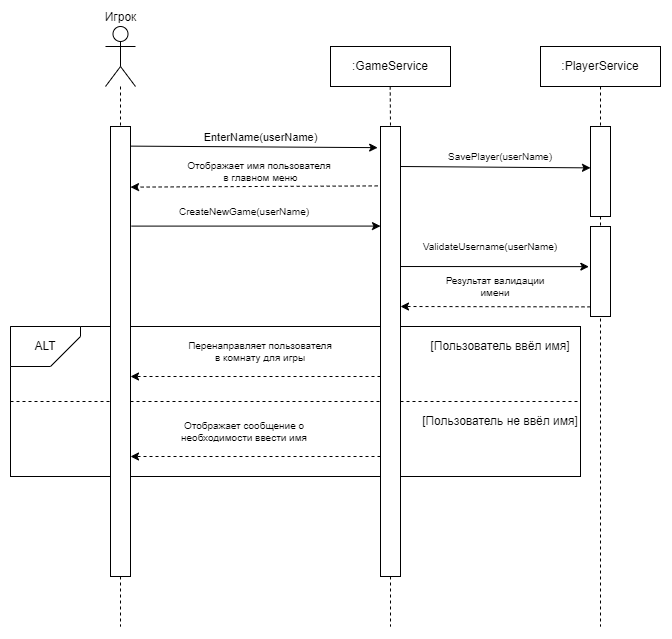

The diagram above was exported from draw.io. Its source (the exported page's mxGraphModel, read from the mxfile embedded in the PNG):
<mxGraphModel dx="1182" dy="-547" grid="1" gridSize="10" guides="1" tooltips="1" connect="1" arrows="1" fold="1" page="1" pageScale="1" pageWidth="827" pageHeight="1169" math="0" shadow="0">
  <root>
    <mxCell id="0" />
    <mxCell id="1" parent="0" />
    <mxCell id="qUmZaivJWLAL3MDtO6s8-1" value="Игрок" style="shape=umlActor;verticalLabelPosition=top;verticalAlign=bottom;html=1;outlineConnect=0;labelPosition=center;align=center;" vertex="1" parent="1">
      <mxGeometry x="355" y="1500" width="30" height="60" as="geometry" />
    </mxCell>
    <mxCell id="qUmZaivJWLAL3MDtO6s8-2" value="" style="rounded=0;whiteSpace=wrap;html=1;" vertex="1" parent="1">
      <mxGeometry x="260" y="1800" width="570" height="150" as="geometry" />
    </mxCell>
    <mxCell id="qUmZaivJWLAL3MDtO6s8-3" value="ALT" style="shape=card;whiteSpace=wrap;html=1;direction=south;flipH=0;flipV=1;" vertex="1" parent="1">
      <mxGeometry x="260" y="1800" width="70" height="40" as="geometry" />
    </mxCell>
    <mxCell id="qUmZaivJWLAL3MDtO6s8-4" value=":PlayerService" style="rounded=0;whiteSpace=wrap;html=1;" vertex="1" parent="1">
      <mxGeometry x="790" y="1520" width="120" height="40" as="geometry" />
    </mxCell>
    <mxCell id="qUmZaivJWLAL3MDtO6s8-5" value="" style="rounded=0;whiteSpace=wrap;html=1;" vertex="1" parent="1">
      <mxGeometry x="840" y="1600" width="20" height="90" as="geometry" />
    </mxCell>
    <mxCell id="qUmZaivJWLAL3MDtO6s8-6" value="" style="endArrow=none;dashed=1;html=1;rounded=0;entryX=0.5;entryY=0;entryDx=0;entryDy=0;" edge="1" parent="1" source="qUmZaivJWLAL3MDtO6s8-1" target="qUmZaivJWLAL3MDtO6s8-29">
      <mxGeometry width="50" height="50" relative="1" as="geometry">
        <mxPoint x="370" y="1540" as="sourcePoint" />
        <mxPoint x="520" y="1670" as="targetPoint" />
      </mxGeometry>
    </mxCell>
    <mxCell id="qUmZaivJWLAL3MDtO6s8-7" value="" style="endArrow=none;dashed=1;html=1;rounded=0;entryX=0.5;entryY=0;entryDx=0;entryDy=0;exitX=0.5;exitY=1;exitDx=0;exitDy=0;" edge="1" parent="1" source="qUmZaivJWLAL3MDtO6s8-4" target="qUmZaivJWLAL3MDtO6s8-5">
      <mxGeometry width="50" height="50" relative="1" as="geometry">
        <mxPoint x="1088" y="1520" as="sourcePoint" />
        <mxPoint x="1088" y="1580" as="targetPoint" />
      </mxGeometry>
    </mxCell>
    <mxCell id="qUmZaivJWLAL3MDtO6s8-8" value="" style="endArrow=none;dashed=1;html=1;rounded=0;exitX=0.5;exitY=1;exitDx=0;exitDy=0;" edge="1" parent="1" source="qUmZaivJWLAL3MDtO6s8-29">
      <mxGeometry width="50" height="50" relative="1" as="geometry">
        <mxPoint x="370" y="1940" as="sourcePoint" />
        <mxPoint x="370" y="2100" as="targetPoint" />
      </mxGeometry>
    </mxCell>
    <mxCell id="qUmZaivJWLAL3MDtO6s8-9" value="" style="endArrow=classic;html=1;rounded=0;exitX=1.186;exitY=0.041;exitDx=0;exitDy=0;exitPerimeter=0;entryX=-0.142;entryY=0.047;entryDx=0;entryDy=0;entryPerimeter=0;" edge="1" parent="1" target="qUmZaivJWLAL3MDtO6s8-28">
      <mxGeometry width="50" height="50" relative="1" as="geometry">
        <mxPoint x="379.9999999999999" y="1619.62" as="sourcePoint" />
        <mxPoint x="840" y="1620" as="targetPoint" />
      </mxGeometry>
    </mxCell>
    <mxCell id="qUmZaivJWLAL3MDtO6s8-10" value="EnterName(userName)" style="edgeLabel;html=1;align=center;verticalAlign=middle;resizable=0;points=[];" vertex="1" connectable="0" parent="qUmZaivJWLAL3MDtO6s8-9">
      <mxGeometry x="-0.1031" y="-2" relative="1" as="geometry">
        <mxPoint x="19" y="-12" as="offset" />
      </mxGeometry>
    </mxCell>
    <mxCell id="qUmZaivJWLAL3MDtO6s8-12" value="SavePlayer(userName)" style="text;html=1;align=center;verticalAlign=middle;whiteSpace=wrap;rounded=0;fontSize=10;" vertex="1" parent="1">
      <mxGeometry x="705" y="1620" width="90" height="20" as="geometry" />
    </mxCell>
    <mxCell id="qUmZaivJWLAL3MDtO6s8-13" value="" style="endArrow=classic;html=1;rounded=0;entryX=1.1;entryY=0.197;entryDx=0;entryDy=0;entryPerimeter=0;exitX=-0.142;exitY=0.132;exitDx=0;exitDy=0;dashed=1;exitPerimeter=0;" edge="1" parent="1" source="qUmZaivJWLAL3MDtO6s8-28">
      <mxGeometry width="50" height="50" relative="1" as="geometry">
        <mxPoint x="618" y="1660" as="sourcePoint" />
        <mxPoint x="380" y="1660.6200000000003" as="targetPoint" />
      </mxGeometry>
    </mxCell>
    <mxCell id="qUmZaivJWLAL3MDtO6s8-14" value="&lt;br style=&quot;font-size: 10px;&quot;&gt;&lt;span style=&quot;color: rgb(0, 0, 0); font-family: Helvetica; font-size: 10px; font-style: normal; font-variant-ligatures: normal; font-variant-caps: normal; font-weight: 400; letter-spacing: normal; orphans: 2; text-align: center; text-indent: 0px; text-transform: none; widows: 2; word-spacing: 0px; -webkit-text-stroke-width: 0px; white-space: nowrap; background-color: rgb(255, 255, 255); text-decoration-thickness: initial; text-decoration-style: initial; text-decoration-color: initial; float: none; display: inline !important;&quot;&gt;Отображает имя пользователя&lt;br style=&quot;font-size: 10px;&quot;&gt;&amp;nbsp;в главном меню&lt;/span&gt;&lt;div style=&quot;font-size: 10px;&quot;&gt;&lt;br style=&quot;font-size: 10px;&quot;&gt;&lt;/div&gt;" style="text;html=1;align=center;verticalAlign=middle;whiteSpace=wrap;rounded=0;fontSize=10;" vertex="1" parent="1">
      <mxGeometry x="449" y="1620" width="120" height="50" as="geometry" />
    </mxCell>
    <mxCell id="qUmZaivJWLAL3MDtO6s8-15" value="" style="endArrow=classic;html=1;rounded=0;entryX=-0.008;entryY=0.134;entryDx=0;entryDy=0;entryPerimeter=0;exitX=1.031;exitY=0.288;exitDx=0;exitDy=0;exitPerimeter=0;" edge="1" parent="1">
      <mxGeometry width="50" height="50" relative="1" as="geometry">
        <mxPoint x="380.77999999999986" y="1699.6" as="sourcePoint" />
        <mxPoint x="630.0000000000002" y="1699.58" as="targetPoint" />
      </mxGeometry>
    </mxCell>
    <mxCell id="qUmZaivJWLAL3MDtO6s8-16" value="CreateNewGame(userName)" style="text;html=1;align=center;verticalAlign=middle;whiteSpace=wrap;rounded=0;fontSize=10;" vertex="1" parent="1">
      <mxGeometry x="434.1600000000001" y="1670" width="120" height="30" as="geometry" />
    </mxCell>
    <mxCell id="qUmZaivJWLAL3MDtO6s8-17" value="&lt;div style=&quot;font-size: 10px;&quot;&gt;Перенаправляет пользователя в комнату для игры&lt;/div&gt;" style="text;html=1;align=center;verticalAlign=middle;whiteSpace=wrap;rounded=0;fontSize=10;" vertex="1" parent="1">
      <mxGeometry x="435" y="1800" width="150" height="50" as="geometry" />
    </mxCell>
    <mxCell id="qUmZaivJWLAL3MDtO6s8-18" value="[Пользователь ввёл имя]" style="text;html=1;align=center;verticalAlign=middle;whiteSpace=wrap;rounded=0;" vertex="1" parent="1">
      <mxGeometry x="660" y="1805" width="180" height="30" as="geometry" />
    </mxCell>
    <mxCell id="qUmZaivJWLAL3MDtO6s8-19" value="ValidateUsername(userName)" style="text;html=1;align=center;verticalAlign=middle;whiteSpace=wrap;rounded=0;fontSize=10;" vertex="1" parent="1">
      <mxGeometry x="690" y="1710" width="100" height="20" as="geometry" />
    </mxCell>
    <mxCell id="qUmZaivJWLAL3MDtO6s8-20" value="" style="endArrow=none;dashed=1;html=1;rounded=0;exitX=0;exitY=0.5;exitDx=0;exitDy=0;entryX=1;entryY=0.5;entryDx=0;entryDy=0;" edge="1" parent="1" source="qUmZaivJWLAL3MDtO6s8-2" target="qUmZaivJWLAL3MDtO6s8-2">
      <mxGeometry width="50" height="50" relative="1" as="geometry">
        <mxPoint x="570" y="1880" as="sourcePoint" />
        <mxPoint x="620" y="1830" as="targetPoint" />
      </mxGeometry>
    </mxCell>
    <mxCell id="qUmZaivJWLAL3MDtO6s8-21" value="[Пользователь не ввёл имя]" style="text;html=1;align=center;verticalAlign=middle;whiteSpace=wrap;rounded=0;" vertex="1" parent="1">
      <mxGeometry x="660" y="1880" width="180" height="30" as="geometry" />
    </mxCell>
    <mxCell id="qUmZaivJWLAL3MDtO6s8-22" value="&lt;div style=&quot;font-size: 10px;&quot;&gt;Отображает сообщение о необходимости ввести имя&lt;/div&gt;" style="text;html=1;align=center;verticalAlign=middle;whiteSpace=wrap;rounded=0;fontSize=10;" vertex="1" parent="1">
      <mxGeometry x="419" y="1880" width="150" height="50" as="geometry" />
    </mxCell>
    <mxCell id="qUmZaivJWLAL3MDtO6s8-23" value="" style="endArrow=none;dashed=1;html=1;rounded=0;exitX=0.5;exitY=1;exitDx=0;exitDy=0;" edge="1" parent="1" source="qUmZaivJWLAL3MDtO6s8-28">
      <mxGeometry width="50" height="50" relative="1" as="geometry">
        <mxPoint x="630" y="1920" as="sourcePoint" />
        <mxPoint x="640" y="2100" as="targetPoint" />
      </mxGeometry>
    </mxCell>
    <mxCell id="qUmZaivJWLAL3MDtO6s8-24" value=":GameService" style="rounded=0;whiteSpace=wrap;html=1;" vertex="1" parent="1">
      <mxGeometry x="580" y="1520" width="120" height="40" as="geometry" />
    </mxCell>
    <mxCell id="qUmZaivJWLAL3MDtO6s8-25" value="" style="endArrow=classic;html=1;rounded=0;dashed=1;" edge="1" parent="1">
      <mxGeometry width="50" height="50" relative="1" as="geometry">
        <mxPoint x="630" y="1850" as="sourcePoint" />
        <mxPoint x="380" y="1850" as="targetPoint" />
      </mxGeometry>
    </mxCell>
    <mxCell id="qUmZaivJWLAL3MDtO6s8-26" value="" style="endArrow=classic;html=1;rounded=0;dashed=1;" edge="1" parent="1">
      <mxGeometry width="50" height="50" relative="1" as="geometry">
        <mxPoint x="630" y="1930" as="sourcePoint" />
        <mxPoint x="380" y="1930" as="targetPoint" />
      </mxGeometry>
    </mxCell>
    <mxCell id="qUmZaivJWLAL3MDtO6s8-27" value="" style="endArrow=none;dashed=1;html=1;rounded=0;entryX=0.5;entryY=0;entryDx=0;entryDy=0;" edge="1" parent="1" target="qUmZaivJWLAL3MDtO6s8-28">
      <mxGeometry width="50" height="50" relative="1" as="geometry">
        <mxPoint x="639.6800000000001" y="1560" as="sourcePoint" />
        <mxPoint x="639.6800000000001" y="1600" as="targetPoint" />
      </mxGeometry>
    </mxCell>
    <mxCell id="qUmZaivJWLAL3MDtO6s8-28" value="" style="rounded=0;whiteSpace=wrap;html=1;" vertex="1" parent="1">
      <mxGeometry x="630" y="1600" width="20" height="450" as="geometry" />
    </mxCell>
    <mxCell id="qUmZaivJWLAL3MDtO6s8-29" value="" style="rounded=0;whiteSpace=wrap;html=1;" vertex="1" parent="1">
      <mxGeometry x="360" y="1600" width="20" height="450" as="geometry" />
    </mxCell>
    <mxCell id="qUmZaivJWLAL3MDtO6s8-30" value="" style="endArrow=classic;html=1;rounded=0;entryX=-0.083;entryY=0.446;entryDx=0;entryDy=0;entryPerimeter=0;exitX=1.031;exitY=0.288;exitDx=0;exitDy=0;exitPerimeter=0;" edge="1" parent="1" target="qUmZaivJWLAL3MDtO6s8-34">
      <mxGeometry width="50" height="50" relative="1" as="geometry">
        <mxPoint x="650" y="1740.02" as="sourcePoint" />
        <mxPoint x="899.2200000000003" y="1740" as="targetPoint" />
      </mxGeometry>
    </mxCell>
    <mxCell id="qUmZaivJWLAL3MDtO6s8-31" value="" style="endArrow=classic;html=1;rounded=0;dashed=1;" edge="1" parent="1">
      <mxGeometry width="50" height="50" relative="1" as="geometry">
        <mxPoint x="840" y="1780.38" as="sourcePoint" />
        <mxPoint x="650" y="1780" as="targetPoint" />
      </mxGeometry>
    </mxCell>
    <mxCell id="qUmZaivJWLAL3MDtO6s8-32" value="Результат валидации имени" style="text;html=1;align=center;verticalAlign=middle;whiteSpace=wrap;rounded=0;fontSize=10;" vertex="1" parent="1">
      <mxGeometry x="690" y="1750" width="110" height="20" as="geometry" />
    </mxCell>
    <mxCell id="qUmZaivJWLAL3MDtO6s8-33" value="" style="endArrow=none;dashed=1;html=1;rounded=0;exitX=0.5;exitY=1;exitDx=0;exitDy=0;" edge="1" parent="1" source="qUmZaivJWLAL3MDtO6s8-5">
      <mxGeometry width="50" height="50" relative="1" as="geometry">
        <mxPoint x="1198" y="1910" as="sourcePoint" />
        <mxPoint x="850" y="2100" as="targetPoint" />
      </mxGeometry>
    </mxCell>
    <mxCell id="qUmZaivJWLAL3MDtO6s8-34" value="" style="rounded=0;whiteSpace=wrap;html=1;" vertex="1" parent="1">
      <mxGeometry x="840" y="1700" width="20" height="90" as="geometry" />
    </mxCell>
    <mxCell id="qUmZaivJWLAL3MDtO6s8-35" value="" style="endArrow=classic;html=1;rounded=0;exitX=1.186;exitY=0.041;exitDx=0;exitDy=0;exitPerimeter=0;" edge="1" parent="1">
      <mxGeometry width="50" height="50" relative="1" as="geometry">
        <mxPoint x="649.9999999999999" y="1640" as="sourcePoint" />
        <mxPoint x="840" y="1641.38" as="targetPoint" />
      </mxGeometry>
    </mxCell>
  </root>
</mxGraphModel>